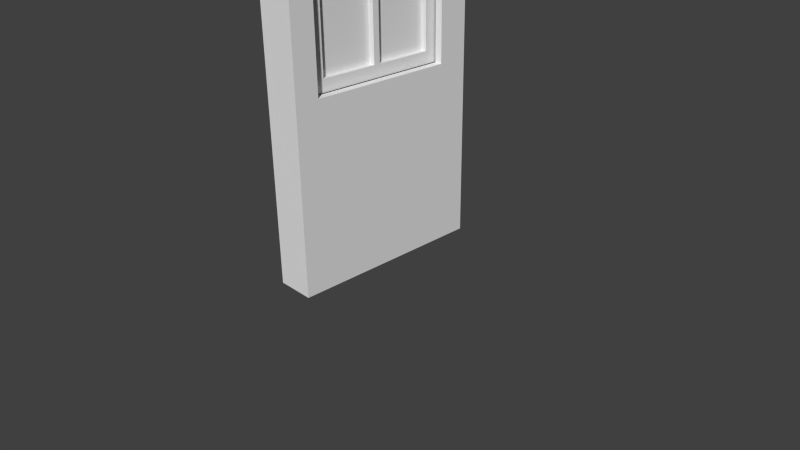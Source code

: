 # Source: TavernWindow.blend  (saved by Blender 2.76.0; exported with 4.5.12 LTS)
import bpy
from mathutils import Matrix  # noqa: F401  (used for matrix-valued properties, if any)

bpy.ops.wm.read_factory_settings(use_empty=True)
scene = bpy.context.scene
scene.name = 'Scene'

# ---- collections
col_collection_1 = bpy.data.collections.new('Collection 1'); scene.collection.children.link(col_collection_1)

# ---- world
world_world = bpy.data.worlds.new('World'); scene.world = world_world
world_world.color = (0.05088, 0.05088, 0.05088)
world_world.use_sun_shadow = False
world_world.sun_shadow_jitter_overblur = 0.0
world_world.cycles.sampling_method = 'MANUAL'
world_world.cycles.sample_map_resolution = 256

# ---- cameras
cam_camera = bpy.data.cameras.new('Camera')
cam_camera.clip_end = 100.0
cam_camera.lens = 35.0
cam_camera.sensor_width = 32.0
cam_camera.sensor_height = 18.0
cam_camera.ortho_scale = 7.314
cam_camera.dof.focus_distance = 0.0
cam_camera.dof.aperture_fstop = 128.0

# ---- meshes
me_plane_004 = bpy.data.meshes.new('Plane.004')
me_plane_004.from_pydata([(-0.025, -0.06543, -2.907), (-0.025, 0.06457, -2.907), (0.025, -0.06543, -2.907), (0.025, 0.06457, -2.907), (-0.025, 0.06457, 3.093), (-0.025, -0.06543, 3.093), (0.025, 0.06457, 3.093), (0.025, -0.06543, 3.093), (-0.025, 0.06457, -0.5398), (0.025, 0.06457, -0.5398), (0.025, -0.06543, -0.5398), (-0.025, -0.06543, -0.5398), (-0.025, 0.06457, 1.741), (0.025, 0.06457, 1.741), (0.025, -0.06543, 1.741), (-0.025, -0.06543, 1.741), (-0.025, 0.0446, -2.907), (0.025, 0.0446, -2.907), (-0.025, 0.0446, 3.093), (0.025, 0.0446, 3.093), (-0.025, 0.0446, -0.5398), (0.025, 0.0446, -0.5398), (-0.025, 0.0446, 1.741), (0.025, 0.0446, 1.741), (0.025, -0.05009, -0.5398), (0.025, -0.05009, 1.741), (-0.025, -0.05009, -2.907), (0.025, -0.05009, -2.907), (-0.025, -0.05009, 3.093), (0.025, -0.05009, 3.093), (-0.025, -0.05009, -0.5398), (-0.025, -0.05009, 1.741), (0.015, 0.0446, -0.5398), (0.015, 0.0446, 1.741), (0.015, -0.05009, -0.5398), (0.015, -0.05009, 1.741), (-0.015, -0.05009, -0.5398), (-0.015, 0.0446, -0.5398), (-0.015, -0.05009, 1.741), (-0.015, 0.0446, 1.741)], [], [(23, 13, 6, 19), (28, 5, 7, 29), (31, 15, 5, 28), (17, 3, 9, 21), (30, 11, 15, 31), (21, 9, 13, 23), (21, 23, 33, 32), (8, 20, 22, 12), (27, 17, 21, 24), (12, 22, 18, 4), (4, 18, 19, 6), (25, 23, 19, 29), (14, 25, 29, 7), (2, 27, 24, 10), (10, 24, 25, 14), (31, 22, 39, 38), (22, 31, 28, 18), (18, 28, 29, 19), (23, 25, 35, 33), (24, 21, 32, 34), (25, 24, 34, 35), (30, 31, 38, 36), (20, 30, 36, 37), (22, 20, 37, 39), (8, 9, 3, 1), (12, 13, 9, 8), (6, 13, 12, 4), (2, 10, 11, 0), (10, 14, 15, 11), (5, 15, 14, 7), (26, 0, 11, 30), (1, 16, 20, 8), (16, 26, 30, 20), (17, 16, 1, 3), (27, 26, 16, 17), (2, 0, 26, 27)])
me_plane_004.use_remesh_preserve_volume = False
me_plane_004.use_remesh_preserve_attributes = False
me_plane_004.use_mirror_vertex_groups = False
me_plane_004.update()
me_plane_002 = bpy.data.meshes.new('Plane.002')
me_plane_002.from_pydata([], [], [])
me_plane_002.use_remesh_preserve_volume = False
me_plane_002.use_remesh_preserve_attributes = False
me_plane_002.use_mirror_vertex_groups = False
me_plane_002.update()
me_plane_001 = bpy.data.meshes.new('Plane.001')
me_plane_001.from_pydata([(0.015, 0.04735, -1.14), (0.015, 0.04735, 1.14), (0.015, -0.04735, -1.14), (0.015, -0.04735, 1.14), (-0.015, -0.04735, -1.14), (-0.015, 0.04735, -1.14), (-0.015, -0.04735, 1.14), (-0.015, 0.04735, 1.14), (0.015, 0.03933, -1.14), (0.015, -0.03933, -1.14), (0.015, 0.03933, 1.14), (0.015, -0.03933, 1.14), (-0.015, -0.03933, -1.14), (-0.015, 0.03933, -1.14), (-0.015, -0.03933, 1.14), (-0.015, 0.03933, 1.14), (0.015, 0.04735, -0.9797), (0.015, 0.04735, 0.9797), (0.015, -0.04735, -0.9797), (0.015, -0.04735, 0.9797), (-0.015, 0.04735, -0.9797), (-0.015, 0.04735, 0.9797), (-0.015, -0.04735, -0.9797), (-0.015, -0.04735, 0.9797), (-0.015, 0.03933, -0.9797), (-0.015, 0.03933, 0.9797), (-0.015, -0.03933, -0.9797), (-0.015, -0.03933, 0.9797), (0.015, -0.03933, -0.9797), (0.015, -0.03933, 0.9797), (0.015, 0.03933, -0.9797), (0.015, 0.03933, 0.9797), (0.015, 0.002102, -1.14), (0.015, -0.002102, -1.14), (0.015, 0.002102, 1.14), (0.015, -0.002102, 1.14), (-0.015, -0.002102, -1.14), (-0.015, 0.002102, -1.14), (-0.015, -0.002102, 1.14), (-0.015, 0.002102, 1.14), (0.015, 0.002102, -0.9797), (0.015, -0.002102, -0.9797), (0.015, 0.002102, 0.9797), (0.015, -0.002102, 0.9797), (-0.015, -0.002102, -0.9797), (-0.015, 0.002102, -0.9797), (-0.015, -0.002102, 0.9797), (-0.015, 0.002102, 0.9797), (0.015, 0.04735, -0.03095), (0.015, 0.04735, 0.03095), (0.015, -0.04735, -0.03095), (0.015, -0.04735, 0.03095), (-0.015, 0.04735, -0.03095), (-0.015, 0.04735, 0.03095), (-0.015, -0.04735, -0.03095), (-0.015, -0.04735, 0.03095), (-0.015, 0.03933, -0.03095), (-0.015, 0.03933, 0.03095), (-0.015, -0.03933, -0.03095), (-0.015, -0.03933, 0.03095), (0.015, -0.03933, -0.03095), (0.015, -0.03933, 0.03095), (0.015, 0.03933, -0.03095), (0.015, 0.03933, 0.03095), (-0.015, 0.002102, -0.03095), (-0.015, 0.002102, 0.03095), (-0.015, -0.002102, -0.03095), (-0.015, -0.002102, 0.03095), (0.015, -0.002102, -0.03095), (0.015, -0.002102, 0.03095), (0.015, 0.002102, -0.03095), (0.015, 0.002102, 0.03095), (-0.0075, 0.03933, 0.03095), (-0.0075, 0.03933, 0.9797), (-0.0075, -0.03933, 0.03095), (-0.0075, -0.03933, 0.9797), (0.0075, -0.03933, 0.03095), (0.0075, -0.03933, 0.9797), (0.0075, 0.03933, 0.03095), (0.0075, 0.03933, 0.9797), (0.0075, -0.002102, -0.9797), (0.0075, -0.03933, -0.9797), (0.0075, -0.002102, 0.9797), (-0.0075, 0.002102, -0.9797), (-0.0075, 0.03933, -0.9797), (-0.0075, 0.002102, 0.9797), (0.0075, 0.03933, -0.9797), (0.0075, 0.002102, -0.9797), (0.0075, 0.002102, 0.9797), (-0.0075, -0.03933, -0.9797), (-0.0075, -0.002102, -0.9797), (-0.0075, -0.002102, 0.9797), (-0.0075, 0.002102, 0.03095), (-0.0075, -0.002102, 0.03095), (0.0075, -0.002102, 0.03095), (0.0075, 0.002102, 0.03095), (-0.0075, 0.03933, -0.03095), (-0.0075, -0.03933, -0.03095), (0.0075, -0.03933, -0.03095), (0.0075, 0.03933, -0.03095), (-0.0075, 0.002102, -0.03095), (-0.0075, -0.002102, -0.03095), (0.0075, -0.002102, -0.03095), (0.0075, 0.002102, -0.03095)], [], [(31, 17, 1, 10), (27, 23, 6, 14), (11, 14, 6, 3), (18, 22, 4, 2), (9, 2, 4, 12), (16, 0, 5, 20), (0, 8, 13, 5), (33, 9, 12, 36), (1, 7, 15, 10), (35, 38, 14, 11), (21, 25, 15, 7), (46, 27, 14, 38), (19, 29, 11, 3), (42, 31, 10, 34), (32, 8, 30, 40), (43, 29, 77, 82), (2, 9, 28, 18), (51, 61, 29, 19), (36, 12, 26, 44), (41, 68, 102, 80), (5, 13, 24, 20), (53, 57, 25, 21), (1, 17, 21, 7), (48, 16, 20, 52), (3, 6, 23, 19), (50, 54, 22, 18), (12, 4, 22, 26), (59, 55, 23, 27), (8, 0, 16, 30), (63, 49, 17, 31), (62, 70, 103, 99), (65, 67, 46, 47), (13, 37, 45, 24), (37, 36, 44, 45), (28, 41, 80, 81), (69, 71, 42, 43), (9, 33, 41, 28), (33, 32, 40, 41), (29, 43, 35, 11), (43, 42, 34, 35), (25, 47, 39, 15), (47, 46, 38, 39), (10, 15, 39, 34), (34, 39, 38, 35), (8, 32, 37, 13), (32, 33, 36, 37), (41, 40, 70, 68), (68, 70, 71, 69), (31, 42, 88, 79), (60, 68, 69, 61), (45, 44, 66, 64), (64, 66, 67, 65), (63, 31, 79, 78), (56, 64, 65, 57), (30, 16, 48, 62), (62, 48, 49, 63), (26, 22, 54, 58), (58, 54, 55, 59), (19, 23, 55, 51), (51, 55, 54, 50), (17, 49, 53, 21), (49, 48, 52, 53), (20, 24, 56, 52), (52, 56, 57, 53), (66, 44, 90, 101), (66, 58, 59, 67), (18, 28, 60, 50), (50, 60, 61, 51), (57, 65, 92, 72), (70, 62, 63, 71), (95, 78, 79, 88), (93, 74, 75, 91), (72, 92, 85, 73), (76, 94, 82, 77), (81, 80, 102, 98), (84, 83, 100, 96), (90, 89, 97, 101), (87, 86, 99, 103), (71, 63, 78, 95), (44, 26, 89, 90), (56, 24, 84, 96), (70, 40, 87, 103), (27, 46, 91, 75), (24, 45, 83, 84), (26, 58, 97, 89), (47, 25, 73, 85), (65, 47, 85, 92), (46, 67, 93, 91), (60, 28, 81, 98), (25, 57, 72, 73), (68, 60, 98, 102), (61, 69, 94, 76), (30, 62, 99, 86), (59, 27, 75, 74), (69, 43, 82, 94), (58, 66, 101, 97), (42, 71, 95, 88), (45, 64, 100, 83), (29, 61, 76, 77), (67, 59, 74, 93), (40, 30, 86, 87), (64, 56, 96, 100)])
me_plane_001.use_remesh_preserve_volume = False
me_plane_001.use_remesh_preserve_attributes = False
me_plane_001.use_mirror_vertex_groups = False
me_plane_001.update()

# ---- objects
ob_plane_003 = bpy.data.objects.new('Plane.003', me_plane_004)
ob_plane_002 = bpy.data.objects.new('Plane.002', me_plane_002)
ob_plane_001 = bpy.data.objects.new('Plane.001', me_plane_001)
ob_camera = bpy.data.objects.new('Camera', cam_camera)

# ---- transforms, parenting, visibility, modifiers, constraints
ob_plane_003.location = (0.02273, 0.03593, 2.907)
ob_plane_003.scale = (10.0, 20.0, 1.0)
ob_plane_003.lineart.crease_threshold = 0.0
ob_plane_002.location = (0.0, 0.0, 0.0)
ob_plane_002.scale = (10.0, 20.0, 1.0)
ob_plane_002.lineart.crease_threshold = 0.0
ob_plane_001.location = (0.0, 0.0, 3.507)
ob_plane_001.scale = (10.0, 20.0, 1.0)
ob_plane_001.lineart.crease_threshold = 0.0
ob_camera.location = (7.481, -6.508, 5.344)
ob_camera.rotation_euler = (1.109, 0.01082, 0.8149)
ob_camera.lock_rotations_4d = False
ob_camera.empty_display_type = 'ARROWS'
ob_camera.color = (0.0, 0.0, 0.0, 0.0)
ob_camera.display_type = 'WIRE'
ob_camera.lineart.crease_threshold = 0.0

# ---- collection membership
col_collection_1.objects.link(ob_plane_003)
col_collection_1.objects.link(ob_plane_002)
col_collection_1.objects.link(ob_plane_001)
col_collection_1.objects.link(ob_camera)

# ---- scene / render settings (as saved in the file)
scene.camera = ob_camera
scene.frame_start = 1; scene.frame_end = 250; scene.frame_set(1)
scene.render.engine = 'BLENDER_EEVEE_NEXT'
scene.render.resolution_percentage = 50
scene.render.dither_intensity = 0.0
scene.cycles.use_denoising = False
scene.cycles.samples = 10
scene.cycles.sampling_pattern = 'TABULATED_SOBOL'
scene.cycles.light_sampling_threshold = 0.0
scene.cycles.use_adaptive_sampling = False
scene.cycles.use_light_tree = False
scene.cycles.blur_glossy = 0.0
scene.cycles.pixel_filter_type = 'GAUSSIAN'
scene.cycles.sample_clamp_indirect = 0.0
scene.view_settings.view_transform = 'Standard'
bpy.context.view_layer.update()

# ---- added for rendering (the .blend has no usable light): sun
light_auto_sun = bpy.data.lights.new('AutoSun', 'SUN')
light_auto_sun.energy = 3.0
light_auto_sun.angle = 0.0523599
ob_auto_sun = bpy.data.objects.new('AutoSun', light_auto_sun)
scene.collection.objects.link(ob_auto_sun)
ob_auto_sun.rotation_euler = (0.872665, 0.174533, 0.523599)
bpy.context.view_layer.update()
